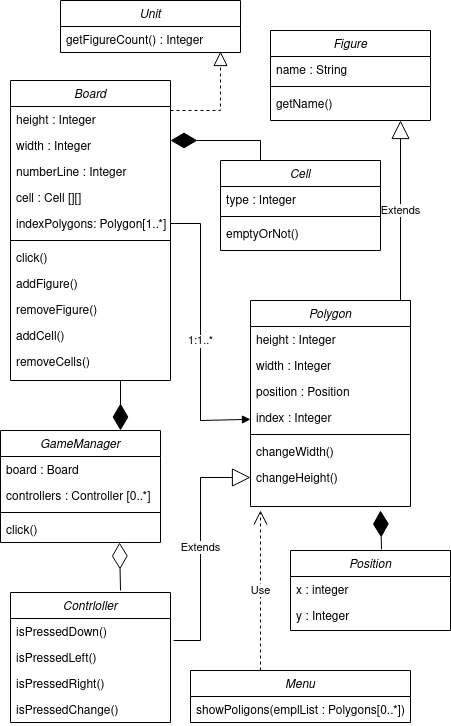

The diagram above was exported from draw.io. Its source (the exported page's mxGraphModel, read from the mxfile embedded in the PNG):
<mxGraphModel dx="1422" dy="749" grid="1" gridSize="10" guides="1" tooltips="1" connect="1" arrows="1" fold="1" page="1" pageScale="1" pageWidth="827" pageHeight="1169" math="0" shadow="0">
  <root>
    <mxCell id="WIyWlLk6GJQsqaUBKTNV-0" />
    <mxCell id="WIyWlLk6GJQsqaUBKTNV-1" parent="WIyWlLk6GJQsqaUBKTNV-0" />
    <mxCell id="zkfFHV4jXpPFQw0GAbJ--0" value="Board" style="swimlane;fontStyle=2;align=center;verticalAlign=top;childLayout=stackLayout;horizontal=1;startSize=26;horizontalStack=0;resizeParent=1;resizeLast=0;collapsible=1;marginBottom=0;rounded=0;shadow=0;strokeWidth=1;" parent="WIyWlLk6GJQsqaUBKTNV-1" vertex="1">
      <mxGeometry x="180" y="130" width="160" height="300" as="geometry">
        <mxRectangle x="230" y="140" width="160" height="26" as="alternateBounds" />
      </mxGeometry>
    </mxCell>
    <mxCell id="zkfFHV4jXpPFQw0GAbJ--2" value="height : Integer" style="text;align=left;verticalAlign=top;spacingLeft=4;spacingRight=4;overflow=hidden;rotatable=0;points=[[0,0.5],[1,0.5]];portConstraint=eastwest;rounded=0;shadow=0;html=0;" parent="zkfFHV4jXpPFQw0GAbJ--0" vertex="1">
      <mxGeometry y="26" width="160" height="26" as="geometry" />
    </mxCell>
    <mxCell id="zkfFHV4jXpPFQw0GAbJ--3" value="width : Integer" style="text;align=left;verticalAlign=top;spacingLeft=4;spacingRight=4;overflow=hidden;rotatable=0;points=[[0,0.5],[1,0.5]];portConstraint=eastwest;rounded=0;shadow=0;html=0;" parent="zkfFHV4jXpPFQw0GAbJ--0" vertex="1">
      <mxGeometry y="52" width="160" height="26" as="geometry" />
    </mxCell>
    <mxCell id="zkfFHV4jXpPFQw0GAbJ--5" value="numberLine : Integer" style="text;align=left;verticalAlign=top;spacingLeft=4;spacingRight=4;overflow=hidden;rotatable=0;points=[[0,0.5],[1,0.5]];portConstraint=eastwest;" parent="zkfFHV4jXpPFQw0GAbJ--0" vertex="1">
      <mxGeometry y="78" width="160" height="26" as="geometry" />
    </mxCell>
    <mxCell id="YitV5IMC2Yd8TEaH4_aU-34" value="cell : Cell [][]" style="text;align=left;verticalAlign=top;spacingLeft=4;spacingRight=4;overflow=hidden;rotatable=0;points=[[0,0.5],[1,0.5]];portConstraint=eastwest;" vertex="1" parent="zkfFHV4jXpPFQw0GAbJ--0">
      <mxGeometry y="104" width="160" height="26" as="geometry" />
    </mxCell>
    <mxCell id="YitV5IMC2Yd8TEaH4_aU-55" value="indexPolygons: Polygon[1..*]" style="text;align=left;verticalAlign=top;spacingLeft=4;spacingRight=4;overflow=hidden;rotatable=0;points=[[0,0.5],[1,0.5]];portConstraint=eastwest;" vertex="1" parent="zkfFHV4jXpPFQw0GAbJ--0">
      <mxGeometry y="130" width="160" height="26" as="geometry" />
    </mxCell>
    <mxCell id="zkfFHV4jXpPFQw0GAbJ--4" value="" style="line;html=1;strokeWidth=1;align=left;verticalAlign=middle;spacingTop=-1;spacingLeft=3;spacingRight=3;rotatable=0;labelPosition=right;points=[];portConstraint=eastwest;" parent="zkfFHV4jXpPFQw0GAbJ--0" vertex="1">
      <mxGeometry y="156" width="160" height="8" as="geometry" />
    </mxCell>
    <mxCell id="YitV5IMC2Yd8TEaH4_aU-35" value="click()" style="text;align=left;verticalAlign=top;spacingLeft=4;spacingRight=4;overflow=hidden;rotatable=0;points=[[0,0.5],[1,0.5]];portConstraint=eastwest;" vertex="1" parent="zkfFHV4jXpPFQw0GAbJ--0">
      <mxGeometry y="164" width="160" height="26" as="geometry" />
    </mxCell>
    <mxCell id="YitV5IMC2Yd8TEaH4_aU-42" value="addFigure()" style="text;align=left;verticalAlign=top;spacingLeft=4;spacingRight=4;overflow=hidden;rotatable=0;points=[[0,0.5],[1,0.5]];portConstraint=eastwest;" vertex="1" parent="zkfFHV4jXpPFQw0GAbJ--0">
      <mxGeometry y="190" width="160" height="26" as="geometry" />
    </mxCell>
    <mxCell id="YitV5IMC2Yd8TEaH4_aU-43" value="removeFigure()" style="text;align=left;verticalAlign=top;spacingLeft=4;spacingRight=4;overflow=hidden;rotatable=0;points=[[0,0.5],[1,0.5]];portConstraint=eastwest;" vertex="1" parent="zkfFHV4jXpPFQw0GAbJ--0">
      <mxGeometry y="216" width="160" height="26" as="geometry" />
    </mxCell>
    <mxCell id="YitV5IMC2Yd8TEaH4_aU-44" value="addCell()&#10;" style="text;align=left;verticalAlign=top;spacingLeft=4;spacingRight=4;overflow=hidden;rotatable=0;points=[[0,0.5],[1,0.5]];portConstraint=eastwest;" vertex="1" parent="zkfFHV4jXpPFQw0GAbJ--0">
      <mxGeometry y="242" width="160" height="26" as="geometry" />
    </mxCell>
    <mxCell id="YitV5IMC2Yd8TEaH4_aU-45" value="removeCells()" style="text;align=left;verticalAlign=top;spacingLeft=4;spacingRight=4;overflow=hidden;rotatable=0;points=[[0,0.5],[1,0.5]];portConstraint=eastwest;" vertex="1" parent="zkfFHV4jXpPFQw0GAbJ--0">
      <mxGeometry y="268" width="160" height="26" as="geometry" />
    </mxCell>
    <mxCell id="YitV5IMC2Yd8TEaH4_aU-2" value="Position" style="swimlane;fontStyle=2;align=center;verticalAlign=top;childLayout=stackLayout;horizontal=1;startSize=26;horizontalStack=0;resizeParent=1;resizeLast=0;collapsible=1;marginBottom=0;rounded=0;shadow=0;strokeWidth=1;" vertex="1" parent="WIyWlLk6GJQsqaUBKTNV-1">
      <mxGeometry x="460" y="600" width="160" height="80" as="geometry">
        <mxRectangle x="230" y="140" width="160" height="26" as="alternateBounds" />
      </mxGeometry>
    </mxCell>
    <mxCell id="YitV5IMC2Yd8TEaH4_aU-3" value="x : integer" style="text;align=left;verticalAlign=top;spacingLeft=4;spacingRight=4;overflow=hidden;rotatable=0;points=[[0,0.5],[1,0.5]];portConstraint=eastwest;rounded=0;shadow=0;html=0;" vertex="1" parent="YitV5IMC2Yd8TEaH4_aU-2">
      <mxGeometry y="26" width="160" height="26" as="geometry" />
    </mxCell>
    <mxCell id="YitV5IMC2Yd8TEaH4_aU-4" value="y : Integer" style="text;align=left;verticalAlign=top;spacingLeft=4;spacingRight=4;overflow=hidden;rotatable=0;points=[[0,0.5],[1,0.5]];portConstraint=eastwest;rounded=0;shadow=0;html=0;" vertex="1" parent="YitV5IMC2Yd8TEaH4_aU-2">
      <mxGeometry y="52" width="160" height="26" as="geometry" />
    </mxCell>
    <mxCell id="YitV5IMC2Yd8TEaH4_aU-7" value="Figure" style="swimlane;fontStyle=2;align=center;verticalAlign=top;childLayout=stackLayout;horizontal=1;startSize=26;horizontalStack=0;resizeParent=1;resizeLast=0;collapsible=1;marginBottom=0;rounded=0;shadow=0;strokeWidth=1;" vertex="1" parent="WIyWlLk6GJQsqaUBKTNV-1">
      <mxGeometry x="440" y="80" width="160" height="90" as="geometry">
        <mxRectangle x="230" y="140" width="160" height="26" as="alternateBounds" />
      </mxGeometry>
    </mxCell>
    <mxCell id="YitV5IMC2Yd8TEaH4_aU-8" value="name : String" style="text;align=left;verticalAlign=top;spacingLeft=4;spacingRight=4;overflow=hidden;rotatable=0;points=[[0,0.5],[1,0.5]];portConstraint=eastwest;rounded=0;shadow=0;html=0;" vertex="1" parent="YitV5IMC2Yd8TEaH4_aU-7">
      <mxGeometry y="26" width="160" height="26" as="geometry" />
    </mxCell>
    <mxCell id="YitV5IMC2Yd8TEaH4_aU-10" value="" style="line;html=1;strokeWidth=1;align=left;verticalAlign=middle;spacingTop=-1;spacingLeft=3;spacingRight=3;rotatable=0;labelPosition=right;points=[];portConstraint=eastwest;" vertex="1" parent="YitV5IMC2Yd8TEaH4_aU-7">
      <mxGeometry y="52" width="160" height="8" as="geometry" />
    </mxCell>
    <mxCell id="YitV5IMC2Yd8TEaH4_aU-11" value="getName()" style="text;align=left;verticalAlign=top;spacingLeft=4;spacingRight=4;overflow=hidden;rotatable=0;points=[[0,0.5],[1,0.5]];portConstraint=eastwest;" vertex="1" parent="YitV5IMC2Yd8TEaH4_aU-7">
      <mxGeometry y="60" width="160" height="26" as="geometry" />
    </mxCell>
    <mxCell id="YitV5IMC2Yd8TEaH4_aU-12" value="Contrloller" style="swimlane;fontStyle=2;align=center;verticalAlign=top;childLayout=stackLayout;horizontal=1;startSize=26;horizontalStack=0;resizeParent=1;resizeLast=0;collapsible=1;marginBottom=0;rounded=0;shadow=0;strokeWidth=1;" vertex="1" parent="WIyWlLk6GJQsqaUBKTNV-1">
      <mxGeometry x="180" y="642" width="160" height="130" as="geometry">
        <mxRectangle x="230" y="140" width="160" height="26" as="alternateBounds" />
      </mxGeometry>
    </mxCell>
    <mxCell id="YitV5IMC2Yd8TEaH4_aU-13" value="isPressedDown()" style="text;align=left;verticalAlign=top;spacingLeft=4;spacingRight=4;overflow=hidden;rotatable=0;points=[[0,0.5],[1,0.5]];portConstraint=eastwest;rounded=0;shadow=0;html=0;" vertex="1" parent="YitV5IMC2Yd8TEaH4_aU-12">
      <mxGeometry y="26" width="160" height="26" as="geometry" />
    </mxCell>
    <mxCell id="YitV5IMC2Yd8TEaH4_aU-14" value="isPressedLeft()" style="text;align=left;verticalAlign=top;spacingLeft=4;spacingRight=4;overflow=hidden;rotatable=0;points=[[0,0.5],[1,0.5]];portConstraint=eastwest;rounded=0;shadow=0;html=0;" vertex="1" parent="YitV5IMC2Yd8TEaH4_aU-12">
      <mxGeometry y="52" width="160" height="26" as="geometry" />
    </mxCell>
    <mxCell id="YitV5IMC2Yd8TEaH4_aU-40" value="isPressedRight()" style="text;align=left;verticalAlign=top;spacingLeft=4;spacingRight=4;overflow=hidden;rotatable=0;points=[[0,0.5],[1,0.5]];portConstraint=eastwest;rounded=0;shadow=0;html=0;" vertex="1" parent="YitV5IMC2Yd8TEaH4_aU-12">
      <mxGeometry y="78" width="160" height="26" as="geometry" />
    </mxCell>
    <mxCell id="YitV5IMC2Yd8TEaH4_aU-41" value="isPressedChange()" style="text;align=left;verticalAlign=top;spacingLeft=4;spacingRight=4;overflow=hidden;rotatable=0;points=[[0,0.5],[1,0.5]];portConstraint=eastwest;rounded=0;shadow=0;html=0;" vertex="1" parent="YitV5IMC2Yd8TEaH4_aU-12">
      <mxGeometry y="104" width="160" height="26" as="geometry" />
    </mxCell>
    <mxCell id="YitV5IMC2Yd8TEaH4_aU-17" value="Polygon" style="swimlane;fontStyle=2;align=center;verticalAlign=top;childLayout=stackLayout;horizontal=1;startSize=26;horizontalStack=0;resizeParent=1;resizeLast=0;collapsible=1;marginBottom=0;rounded=0;shadow=0;strokeWidth=1;" vertex="1" parent="WIyWlLk6GJQsqaUBKTNV-1">
      <mxGeometry x="420" y="350" width="160" height="206" as="geometry">
        <mxRectangle x="230" y="140" width="160" height="26" as="alternateBounds" />
      </mxGeometry>
    </mxCell>
    <mxCell id="YitV5IMC2Yd8TEaH4_aU-18" value="height : Integer" style="text;align=left;verticalAlign=top;spacingLeft=4;spacingRight=4;overflow=hidden;rotatable=0;points=[[0,0.5],[1,0.5]];portConstraint=eastwest;rounded=0;shadow=0;html=0;" vertex="1" parent="YitV5IMC2Yd8TEaH4_aU-17">
      <mxGeometry y="26" width="160" height="26" as="geometry" />
    </mxCell>
    <mxCell id="YitV5IMC2Yd8TEaH4_aU-19" value="width : Integer" style="text;align=left;verticalAlign=top;spacingLeft=4;spacingRight=4;overflow=hidden;rotatable=0;points=[[0,0.5],[1,0.5]];portConstraint=eastwest;rounded=0;shadow=0;html=0;" vertex="1" parent="YitV5IMC2Yd8TEaH4_aU-17">
      <mxGeometry y="52" width="160" height="26" as="geometry" />
    </mxCell>
    <mxCell id="YitV5IMC2Yd8TEaH4_aU-21" value="position : Position" style="text;align=left;verticalAlign=top;spacingLeft=4;spacingRight=4;overflow=hidden;rotatable=0;points=[[0,0.5],[1,0.5]];portConstraint=eastwest;" vertex="1" parent="YitV5IMC2Yd8TEaH4_aU-17">
      <mxGeometry y="78" width="160" height="26" as="geometry" />
    </mxCell>
    <mxCell id="YitV5IMC2Yd8TEaH4_aU-56" value="index : Integer" style="text;align=left;verticalAlign=top;spacingLeft=4;spacingRight=4;overflow=hidden;rotatable=0;points=[[0,0.5],[1,0.5]];portConstraint=eastwest;rounded=0;shadow=0;html=0;" vertex="1" parent="YitV5IMC2Yd8TEaH4_aU-17">
      <mxGeometry y="104" width="160" height="26" as="geometry" />
    </mxCell>
    <mxCell id="YitV5IMC2Yd8TEaH4_aU-20" value="" style="line;html=1;strokeWidth=1;align=left;verticalAlign=middle;spacingTop=-1;spacingLeft=3;spacingRight=3;rotatable=0;labelPosition=right;points=[];portConstraint=eastwest;" vertex="1" parent="YitV5IMC2Yd8TEaH4_aU-17">
      <mxGeometry y="130" width="160" height="8" as="geometry" />
    </mxCell>
    <mxCell id="YitV5IMC2Yd8TEaH4_aU-39" value="changeWidth()" style="text;align=left;verticalAlign=top;spacingLeft=4;spacingRight=4;overflow=hidden;rotatable=0;points=[[0,0.5],[1,0.5]];portConstraint=eastwest;" vertex="1" parent="YitV5IMC2Yd8TEaH4_aU-17">
      <mxGeometry y="138" width="160" height="26" as="geometry" />
    </mxCell>
    <mxCell id="YitV5IMC2Yd8TEaH4_aU-46" value="changeHeight()" style="text;align=left;verticalAlign=top;spacingLeft=4;spacingRight=4;overflow=hidden;rotatable=0;points=[[0,0.5],[1,0.5]];portConstraint=eastwest;" vertex="1" parent="YitV5IMC2Yd8TEaH4_aU-17">
      <mxGeometry y="164" width="160" height="26" as="geometry" />
    </mxCell>
    <mxCell id="YitV5IMC2Yd8TEaH4_aU-22" value="GameManager" style="swimlane;fontStyle=2;align=center;verticalAlign=top;childLayout=stackLayout;horizontal=1;startSize=26;horizontalStack=0;resizeParent=1;resizeLast=0;collapsible=1;marginBottom=0;rounded=0;shadow=0;strokeWidth=1;" vertex="1" parent="WIyWlLk6GJQsqaUBKTNV-1">
      <mxGeometry x="170" y="480" width="160" height="112" as="geometry">
        <mxRectangle x="230" y="140" width="160" height="26" as="alternateBounds" />
      </mxGeometry>
    </mxCell>
    <mxCell id="YitV5IMC2Yd8TEaH4_aU-23" value="board : Board" style="text;align=left;verticalAlign=top;spacingLeft=4;spacingRight=4;overflow=hidden;rotatable=0;points=[[0,0.5],[1,0.5]];portConstraint=eastwest;rounded=0;shadow=0;html=0;" vertex="1" parent="YitV5IMC2Yd8TEaH4_aU-22">
      <mxGeometry y="26" width="160" height="26" as="geometry" />
    </mxCell>
    <mxCell id="YitV5IMC2Yd8TEaH4_aU-24" value="controllers : Controller [0..*] " style="text;align=left;verticalAlign=top;spacingLeft=4;spacingRight=4;overflow=hidden;rotatable=0;points=[[0,0.5],[1,0.5]];portConstraint=eastwest;rounded=0;shadow=0;html=0;" vertex="1" parent="YitV5IMC2Yd8TEaH4_aU-22">
      <mxGeometry y="52" width="160" height="26" as="geometry" />
    </mxCell>
    <mxCell id="YitV5IMC2Yd8TEaH4_aU-25" value="" style="line;html=1;strokeWidth=1;align=left;verticalAlign=middle;spacingTop=-1;spacingLeft=3;spacingRight=3;rotatable=0;labelPosition=right;points=[];portConstraint=eastwest;" vertex="1" parent="YitV5IMC2Yd8TEaH4_aU-22">
      <mxGeometry y="78" width="160" height="8" as="geometry" />
    </mxCell>
    <mxCell id="YitV5IMC2Yd8TEaH4_aU-26" value="click()" style="text;align=left;verticalAlign=top;spacingLeft=4;spacingRight=4;overflow=hidden;rotatable=0;points=[[0,0.5],[1,0.5]];portConstraint=eastwest;" vertex="1" parent="YitV5IMC2Yd8TEaH4_aU-22">
      <mxGeometry y="86" width="160" height="26" as="geometry" />
    </mxCell>
    <mxCell id="YitV5IMC2Yd8TEaH4_aU-27" value="Cell" style="swimlane;fontStyle=2;align=center;verticalAlign=top;childLayout=stackLayout;horizontal=1;startSize=26;horizontalStack=0;resizeParent=1;resizeLast=0;collapsible=1;marginBottom=0;rounded=0;shadow=0;strokeWidth=1;" vertex="1" parent="WIyWlLk6GJQsqaUBKTNV-1">
      <mxGeometry x="390" y="210" width="160" height="90" as="geometry">
        <mxRectangle x="230" y="140" width="160" height="26" as="alternateBounds" />
      </mxGeometry>
    </mxCell>
    <mxCell id="YitV5IMC2Yd8TEaH4_aU-28" value="type : Integer" style="text;align=left;verticalAlign=top;spacingLeft=4;spacingRight=4;overflow=hidden;rotatable=0;points=[[0,0.5],[1,0.5]];portConstraint=eastwest;rounded=0;shadow=0;html=0;" vertex="1" parent="YitV5IMC2Yd8TEaH4_aU-27">
      <mxGeometry y="26" width="160" height="26" as="geometry" />
    </mxCell>
    <mxCell id="YitV5IMC2Yd8TEaH4_aU-30" value="" style="line;html=1;strokeWidth=1;align=left;verticalAlign=middle;spacingTop=-1;spacingLeft=3;spacingRight=3;rotatable=0;labelPosition=right;points=[];portConstraint=eastwest;" vertex="1" parent="YitV5IMC2Yd8TEaH4_aU-27">
      <mxGeometry y="52" width="160" height="8" as="geometry" />
    </mxCell>
    <mxCell id="YitV5IMC2Yd8TEaH4_aU-29" value="emptyOrNot()" style="text;align=left;verticalAlign=top;spacingLeft=4;spacingRight=4;overflow=hidden;rotatable=0;points=[[0,0.5],[1,0.5]];portConstraint=eastwest;rounded=0;shadow=0;html=0;" vertex="1" parent="YitV5IMC2Yd8TEaH4_aU-27">
      <mxGeometry y="60" width="160" height="26" as="geometry" />
    </mxCell>
    <mxCell id="YitV5IMC2Yd8TEaH4_aU-48" value="Extends" style="endArrow=block;endSize=16;endFill=0;html=1;rounded=0;" edge="1" parent="WIyWlLk6GJQsqaUBKTNV-1">
      <mxGeometry width="160" relative="1" as="geometry">
        <mxPoint x="570" y="350" as="sourcePoint" />
        <mxPoint x="570" y="170" as="targetPoint" />
        <Array as="points" />
      </mxGeometry>
    </mxCell>
    <mxCell id="YitV5IMC2Yd8TEaH4_aU-50" value="" style="endArrow=diamondThin;endFill=0;endSize=24;html=1;rounded=0;entryX=0.744;entryY=1;entryDx=0;entryDy=0;entryPerimeter=0;" edge="1" parent="WIyWlLk6GJQsqaUBKTNV-1" target="YitV5IMC2Yd8TEaH4_aU-26">
      <mxGeometry width="160" relative="1" as="geometry">
        <mxPoint x="290" y="640" as="sourcePoint" />
        <mxPoint x="320" y="510" as="targetPoint" />
        <Array as="points" />
      </mxGeometry>
    </mxCell>
    <mxCell id="YitV5IMC2Yd8TEaH4_aU-52" value="" style="endArrow=diamondThin;endFill=1;endSize=24;html=1;rounded=0;entryX=0.75;entryY=0;entryDx=0;entryDy=0;" edge="1" parent="WIyWlLk6GJQsqaUBKTNV-1" target="YitV5IMC2Yd8TEaH4_aU-22">
      <mxGeometry width="160" relative="1" as="geometry">
        <mxPoint x="290" y="430" as="sourcePoint" />
        <mxPoint x="320" y="510" as="targetPoint" />
      </mxGeometry>
    </mxCell>
    <mxCell id="YitV5IMC2Yd8TEaH4_aU-53" value="Extends" style="endArrow=block;endSize=16;endFill=0;html=1;rounded=0;entryX=0;entryY=0.5;entryDx=0;entryDy=0;exitX=1.019;exitY=0.846;exitDx=0;exitDy=0;exitPerimeter=0;" edge="1" parent="WIyWlLk6GJQsqaUBKTNV-1" source="YitV5IMC2Yd8TEaH4_aU-13" target="YitV5IMC2Yd8TEaH4_aU-46">
      <mxGeometry width="160" relative="1" as="geometry">
        <mxPoint x="350" y="690" as="sourcePoint" />
        <mxPoint x="440" y="570" as="targetPoint" />
        <Array as="points">
          <mxPoint x="370" y="690" />
          <mxPoint x="370" y="527" />
        </Array>
      </mxGeometry>
    </mxCell>
    <mxCell id="YitV5IMC2Yd8TEaH4_aU-57" value="1:1..*" style="html=1;verticalAlign=bottom;endArrow=block;rounded=0;exitX=1;exitY=0.5;exitDx=0;exitDy=0;" edge="1" parent="WIyWlLk6GJQsqaUBKTNV-1" source="YitV5IMC2Yd8TEaH4_aU-55" target="YitV5IMC2Yd8TEaH4_aU-56">
      <mxGeometry x="0.1335" width="80" relative="1" as="geometry">
        <mxPoint x="350" y="219.5" as="sourcePoint" />
        <mxPoint x="400" y="470" as="targetPoint" />
        <Array as="points">
          <mxPoint x="370" y="273" />
          <mxPoint x="370" y="470" />
        </Array>
        <mxPoint as="offset" />
      </mxGeometry>
    </mxCell>
    <mxCell id="YitV5IMC2Yd8TEaH4_aU-58" value="" style="endArrow=diamondThin;endFill=1;endSize=24;html=1;rounded=0;exitX=0.25;exitY=0;exitDx=0;exitDy=0;" edge="1" parent="WIyWlLk6GJQsqaUBKTNV-1" source="YitV5IMC2Yd8TEaH4_aU-27">
      <mxGeometry width="160" relative="1" as="geometry">
        <mxPoint x="280" y="400" as="sourcePoint" />
        <mxPoint x="340" y="190" as="targetPoint" />
        <Array as="points">
          <mxPoint x="430" y="190" />
        </Array>
      </mxGeometry>
    </mxCell>
    <mxCell id="YitV5IMC2Yd8TEaH4_aU-59" value="" style="endArrow=diamondThin;endFill=1;endSize=24;html=1;rounded=0;exitX=0.569;exitY=-0.012;exitDx=0;exitDy=0;exitPerimeter=0;" edge="1" parent="WIyWlLk6GJQsqaUBKTNV-1" source="YitV5IMC2Yd8TEaH4_aU-2">
      <mxGeometry width="160" relative="1" as="geometry">
        <mxPoint x="400" y="560" as="sourcePoint" />
        <mxPoint x="550" y="560" as="targetPoint" />
      </mxGeometry>
    </mxCell>
    <mxCell id="YitV5IMC2Yd8TEaH4_aU-61" value="Menu" style="swimlane;fontStyle=2;align=center;verticalAlign=top;childLayout=stackLayout;horizontal=1;startSize=26;horizontalStack=0;resizeParent=1;resizeLast=0;collapsible=1;marginBottom=0;rounded=0;shadow=0;strokeWidth=1;" vertex="1" parent="WIyWlLk6GJQsqaUBKTNV-1">
      <mxGeometry x="360" y="720" width="220" height="52" as="geometry">
        <mxRectangle x="230" y="140" width="160" height="26" as="alternateBounds" />
      </mxGeometry>
    </mxCell>
    <mxCell id="YitV5IMC2Yd8TEaH4_aU-62" value="showPoligons(emplList : Polygons[0..*])" style="text;align=left;verticalAlign=top;spacingLeft=4;spacingRight=4;overflow=hidden;rotatable=0;points=[[0,0.5],[1,0.5]];portConstraint=eastwest;rounded=0;shadow=0;html=0;" vertex="1" parent="YitV5IMC2Yd8TEaH4_aU-61">
      <mxGeometry y="26" width="220" height="26" as="geometry" />
    </mxCell>
    <mxCell id="YitV5IMC2Yd8TEaH4_aU-66" value="Use" style="endArrow=open;endSize=12;dashed=1;html=1;rounded=0;" edge="1" parent="WIyWlLk6GJQsqaUBKTNV-1">
      <mxGeometry width="160" relative="1" as="geometry">
        <mxPoint x="430" y="720" as="sourcePoint" />
        <mxPoint x="430" y="560" as="targetPoint" />
      </mxGeometry>
    </mxCell>
    <mxCell id="YitV5IMC2Yd8TEaH4_aU-67" value="Unit" style="swimlane;fontStyle=2;align=center;verticalAlign=top;childLayout=stackLayout;horizontal=1;startSize=26;horizontalStack=0;resizeParent=1;resizeLast=0;collapsible=1;marginBottom=0;rounded=0;shadow=0;strokeWidth=1;" vertex="1" parent="WIyWlLk6GJQsqaUBKTNV-1">
      <mxGeometry x="230" y="50" width="180" height="52" as="geometry">
        <mxRectangle x="230" y="140" width="160" height="26" as="alternateBounds" />
      </mxGeometry>
    </mxCell>
    <mxCell id="YitV5IMC2Yd8TEaH4_aU-68" value="getFigureCount() : Integer" style="text;align=left;verticalAlign=top;spacingLeft=4;spacingRight=4;overflow=hidden;rotatable=0;points=[[0,0.5],[1,0.5]];portConstraint=eastwest;rounded=0;shadow=0;html=0;" vertex="1" parent="YitV5IMC2Yd8TEaH4_aU-67">
      <mxGeometry y="26" width="180" height="26" as="geometry" />
    </mxCell>
    <mxCell id="YitV5IMC2Yd8TEaH4_aU-70" value="" style="endArrow=block;dashed=1;endFill=0;endSize=12;html=1;rounded=0;entryX=0.889;entryY=0.962;entryDx=0;entryDy=0;entryPerimeter=0;" edge="1" parent="WIyWlLk6GJQsqaUBKTNV-1" target="YitV5IMC2Yd8TEaH4_aU-68">
      <mxGeometry width="160" relative="1" as="geometry">
        <mxPoint x="340" y="160" as="sourcePoint" />
        <mxPoint x="410" y="140" as="targetPoint" />
        <Array as="points">
          <mxPoint x="390" y="160" />
        </Array>
      </mxGeometry>
    </mxCell>
  </root>
</mxGraphModel>